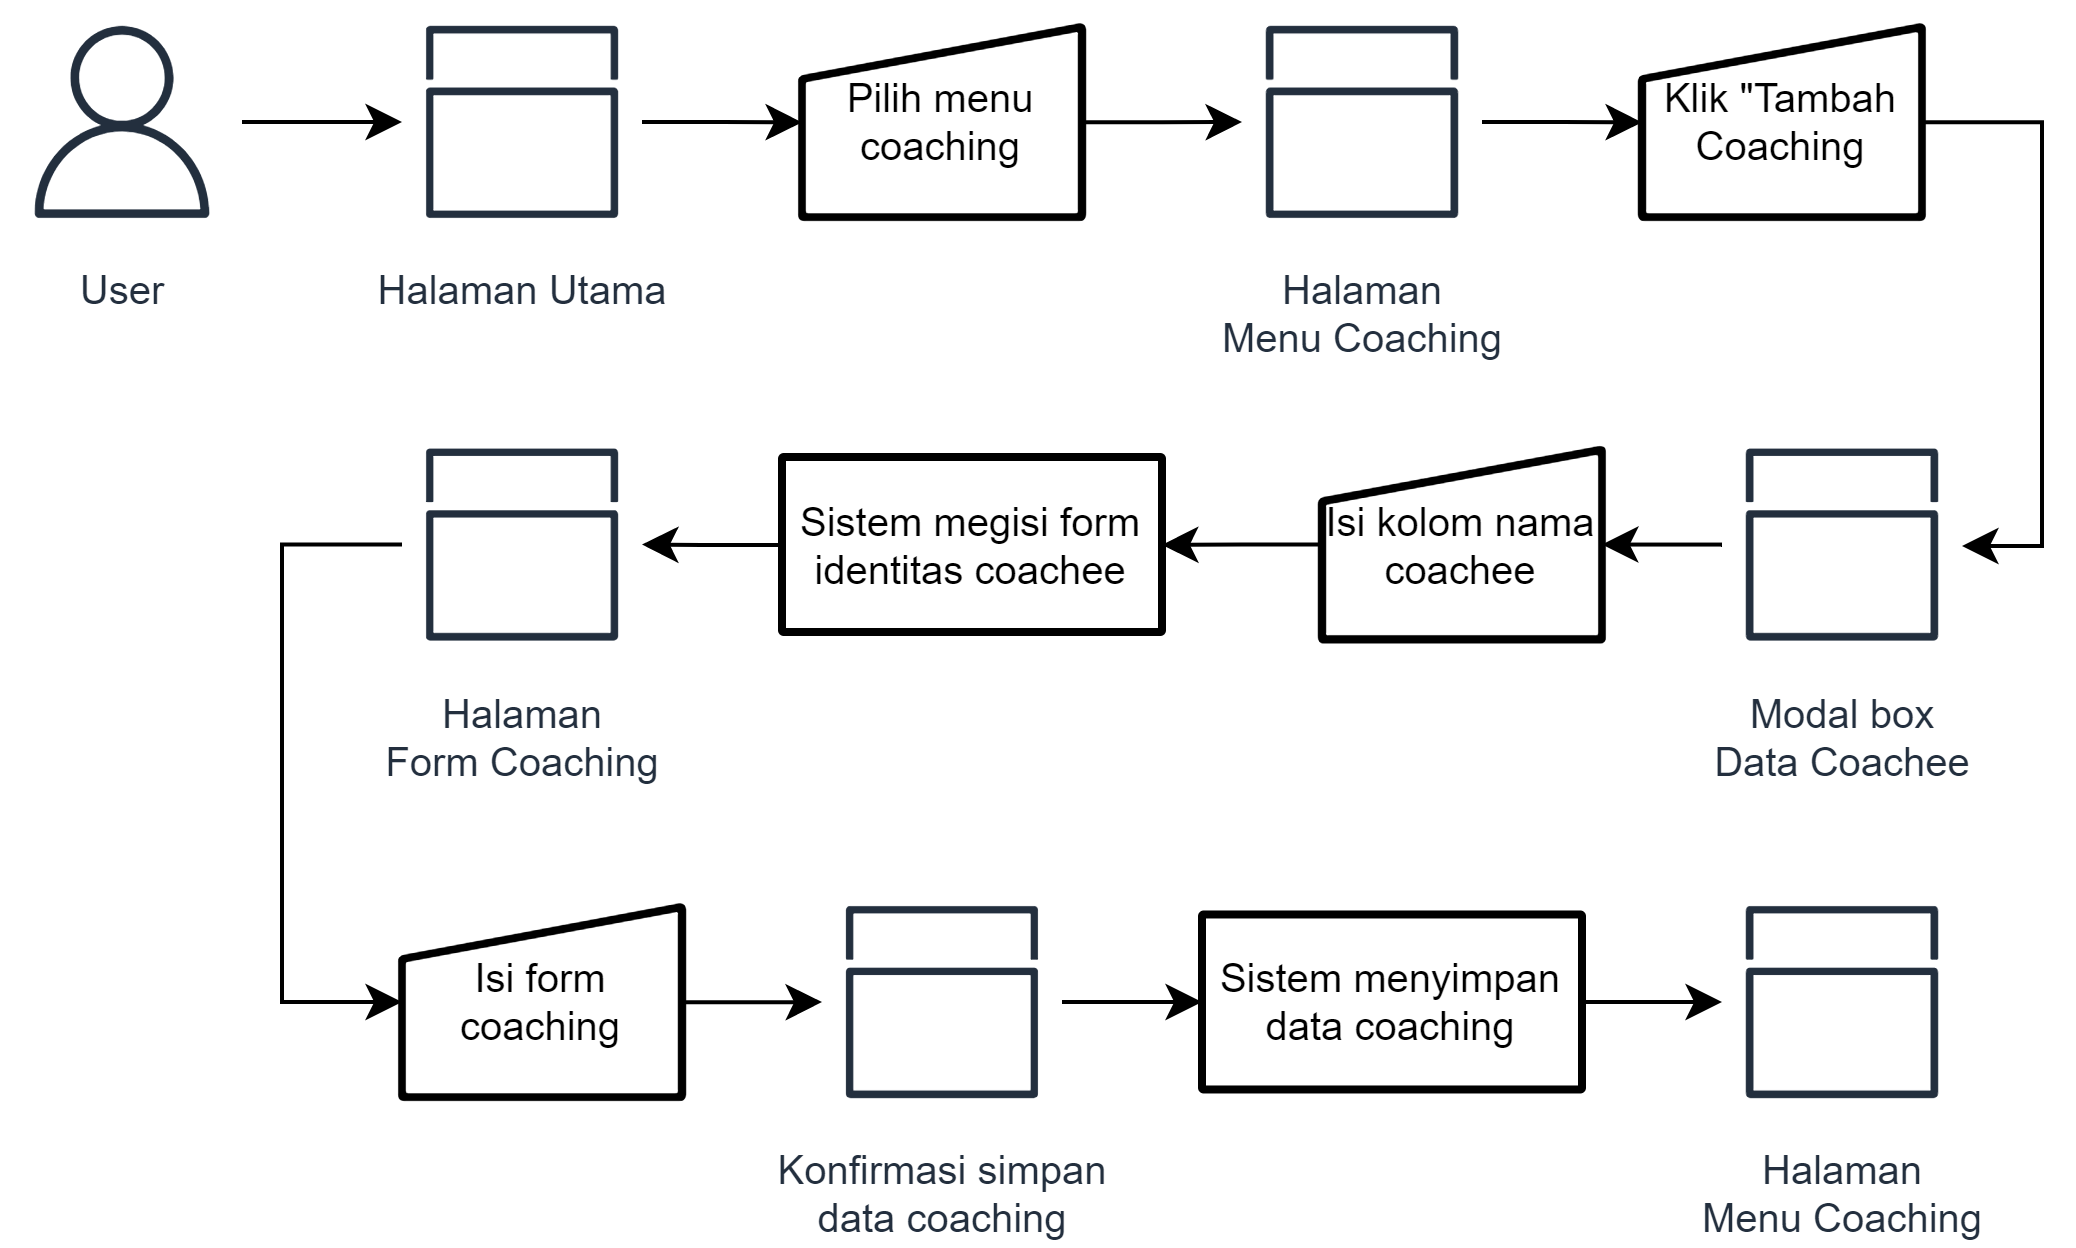

The diagram above was exported from draw.io. Its source (the exported page's mxGraphModel, read from the mxfile embedded in the PNG):
<mxGraphModel dx="789" dy="512" grid="1" gridSize="10" guides="1" tooltips="1" connect="1" arrows="1" fold="1" page="1" pageScale="1" pageWidth="850" pageHeight="1100" math="0" shadow="0">
  <root>
    <mxCell id="0" />
    <mxCell id="1" parent="0" />
    <mxCell id="2" value="" style="group" vertex="1" connectable="0" parent="1">
      <mxGeometry x="170" y="320" width="510" height="280" as="geometry" />
    </mxCell>
    <mxCell id="3" value="User" style="sketch=0;outlineConnect=0;fontColor=#232F3E;gradientColor=none;strokeColor=#232F3E;fillColor=#ffffff;dashed=0;verticalLabelPosition=bottom;verticalAlign=top;align=center;html=1;fontSize=10;fontStyle=0;aspect=fixed;shape=mxgraph.aws4.resourceIcon;resIcon=mxgraph.aws4.user;" vertex="1" parent="2">
      <mxGeometry width="60" height="60" as="geometry" />
    </mxCell>
    <mxCell id="4" value="Halaman Utama" style="sketch=0;outlineConnect=0;fontColor=#232F3E;gradientColor=none;strokeColor=#232F3E;fillColor=#ffffff;dashed=0;verticalLabelPosition=bottom;verticalAlign=top;align=center;html=1;fontSize=10;fontStyle=0;aspect=fixed;shape=mxgraph.aws4.resourceIcon;resIcon=mxgraph.aws4.apps;" vertex="1" parent="2">
      <mxGeometry x="100" width="60" height="60" as="geometry" />
    </mxCell>
    <mxCell id="5" style="edgeStyle=orthogonalEdgeStyle;rounded=0;orthogonalLoop=1;jettySize=auto;html=1;fontSize=10;" edge="1" parent="2" source="3" target="4">
      <mxGeometry relative="1" as="geometry" />
    </mxCell>
    <mxCell id="6" value="Pilih menu coaching" style="html=1;strokeWidth=2;shape=manualInput;whiteSpace=wrap;rounded=1;size=13;arcSize=1;shadow=0;glass=0;sketch=0;fontSize=10;" vertex="1" parent="2">
      <mxGeometry x="200" y="6.25" width="70" height="47.5" as="geometry" />
    </mxCell>
    <mxCell id="7" value="" style="edgeStyle=orthogonalEdgeStyle;rounded=0;orthogonalLoop=1;jettySize=auto;html=1;fontSize=10;" edge="1" parent="2" source="4" target="6">
      <mxGeometry relative="1" as="geometry" />
    </mxCell>
    <mxCell id="8" value="Halaman&lt;br style=&quot;font-size: 10px;&quot;&gt;Menu Coaching" style="sketch=0;outlineConnect=0;fontColor=#232F3E;gradientColor=none;strokeColor=#232F3E;fillColor=#ffffff;dashed=0;verticalLabelPosition=bottom;verticalAlign=top;align=center;html=1;fontSize=10;fontStyle=0;aspect=fixed;shape=mxgraph.aws4.resourceIcon;resIcon=mxgraph.aws4.apps;" vertex="1" parent="2">
      <mxGeometry x="310" width="60" height="60" as="geometry" />
    </mxCell>
    <mxCell id="9" value="" style="edgeStyle=orthogonalEdgeStyle;rounded=0;orthogonalLoop=1;jettySize=auto;html=1;fontSize=10;" edge="1" parent="2" source="6" target="8">
      <mxGeometry relative="1" as="geometry" />
    </mxCell>
    <mxCell id="10" value="Klik &quot;Tambah Coaching" style="html=1;strokeWidth=2;shape=manualInput;whiteSpace=wrap;rounded=1;size=13;arcSize=1;shadow=0;glass=0;sketch=0;fontSize=10;" vertex="1" parent="2">
      <mxGeometry x="410" y="6.25" width="70" height="47.5" as="geometry" />
    </mxCell>
    <mxCell id="11" value="" style="edgeStyle=orthogonalEdgeStyle;rounded=0;orthogonalLoop=1;jettySize=auto;html=1;fontSize=10;" edge="1" parent="2" source="8" target="10">
      <mxGeometry relative="1" as="geometry" />
    </mxCell>
    <mxCell id="12" value="Isi kolom nama coachee" style="html=1;strokeWidth=2;shape=manualInput;whiteSpace=wrap;rounded=1;size=13;arcSize=1;shadow=0;glass=0;sketch=0;fontSize=10;" vertex="1" parent="2">
      <mxGeometry x="330" y="111.88" width="70" height="47.5" as="geometry" />
    </mxCell>
    <mxCell id="13" value="Sistem megisi form identitas coachee" style="whiteSpace=wrap;html=1;fontSize=10;strokeWidth=2;rounded=1;arcSize=1;shadow=0;glass=0;sketch=0;" vertex="1" parent="2">
      <mxGeometry x="195" y="113.75" width="95" height="43.75" as="geometry" />
    </mxCell>
    <mxCell id="14" value="" style="edgeStyle=orthogonalEdgeStyle;rounded=0;orthogonalLoop=1;jettySize=auto;html=1;fontSize=10;" edge="1" parent="2" source="12" target="13">
      <mxGeometry relative="1" as="geometry" />
    </mxCell>
    <mxCell id="15" value="Halaman&lt;br&gt;Form Coaching" style="sketch=0;outlineConnect=0;fontColor=#232F3E;gradientColor=none;strokeColor=#232F3E;fillColor=#ffffff;dashed=0;verticalLabelPosition=bottom;verticalAlign=top;align=center;html=1;fontSize=10;fontStyle=0;aspect=fixed;shape=mxgraph.aws4.resourceIcon;resIcon=mxgraph.aws4.apps;" vertex="1" parent="2">
      <mxGeometry x="100" y="105.63" width="60" height="60" as="geometry" />
    </mxCell>
    <mxCell id="16" value="" style="edgeStyle=orthogonalEdgeStyle;rounded=0;orthogonalLoop=1;jettySize=auto;html=1;fontSize=10;" edge="1" parent="2" source="13" target="15">
      <mxGeometry relative="1" as="geometry" />
    </mxCell>
    <mxCell id="17" value="Isi form coaching" style="html=1;strokeWidth=2;shape=manualInput;whiteSpace=wrap;rounded=1;size=13;arcSize=1;shadow=0;glass=0;sketch=0;fontSize=10;" vertex="1" parent="2">
      <mxGeometry x="100" y="226.25" width="70" height="47.5" as="geometry" />
    </mxCell>
    <mxCell id="18" style="edgeStyle=orthogonalEdgeStyle;rounded=0;orthogonalLoop=1;jettySize=auto;html=1;entryX=0;entryY=0.5;entryDx=0;entryDy=0;fontSize=10;" edge="1" parent="2" source="15" target="17">
      <mxGeometry relative="1" as="geometry">
        <Array as="points">
          <mxPoint x="70" y="136" />
          <mxPoint x="70" y="250" />
        </Array>
      </mxGeometry>
    </mxCell>
    <mxCell id="19" value="" style="edgeStyle=orthogonalEdgeStyle;rounded=0;orthogonalLoop=1;jettySize=auto;html=1;fontSize=10;" edge="1" parent="2" source="20" target="12">
      <mxGeometry relative="1" as="geometry" />
    </mxCell>
    <mxCell id="20" value="Modal box&lt;br&gt;Data Coachee" style="sketch=0;outlineConnect=0;fontColor=#232F3E;gradientColor=none;strokeColor=#232F3E;fillColor=#ffffff;dashed=0;verticalLabelPosition=bottom;verticalAlign=top;align=center;html=1;fontSize=10;fontStyle=0;aspect=fixed;shape=mxgraph.aws4.resourceIcon;resIcon=mxgraph.aws4.apps;" vertex="1" parent="2">
      <mxGeometry x="430" y="105.63" width="60" height="60" as="geometry" />
    </mxCell>
    <mxCell id="21" style="edgeStyle=orthogonalEdgeStyle;rounded=0;orthogonalLoop=1;jettySize=auto;html=1;fontSize=10;" edge="1" parent="2" source="10" target="20">
      <mxGeometry relative="1" as="geometry">
        <mxPoint x="550" y="50" as="targetPoint" />
        <Array as="points">
          <mxPoint x="510" y="30" />
          <mxPoint x="510" y="136" />
        </Array>
      </mxGeometry>
    </mxCell>
    <mxCell id="22" value="Konfirmasi simpan&lt;br&gt;data coaching" style="sketch=0;outlineConnect=0;fontColor=#232F3E;gradientColor=none;strokeColor=#232F3E;fillColor=#ffffff;dashed=0;verticalLabelPosition=bottom;verticalAlign=top;align=center;html=1;fontSize=10;fontStyle=0;aspect=fixed;shape=mxgraph.aws4.resourceIcon;resIcon=mxgraph.aws4.apps;" vertex="1" parent="2">
      <mxGeometry x="205" y="220" width="60" height="60" as="geometry" />
    </mxCell>
    <mxCell id="23" value="" style="edgeStyle=orthogonalEdgeStyle;rounded=0;orthogonalLoop=1;jettySize=auto;html=1;fontSize=10;" edge="1" parent="2" source="17" target="22">
      <mxGeometry relative="1" as="geometry" />
    </mxCell>
    <mxCell id="24" value="Halaman&lt;br&gt;Menu Coaching" style="sketch=0;outlineConnect=0;fontColor=#232F3E;gradientColor=none;strokeColor=#232F3E;fillColor=#ffffff;dashed=0;verticalLabelPosition=bottom;verticalAlign=top;align=center;html=1;fontSize=10;fontStyle=0;aspect=fixed;shape=mxgraph.aws4.resourceIcon;resIcon=mxgraph.aws4.apps;" vertex="1" parent="2">
      <mxGeometry x="430" y="220" width="60" height="60" as="geometry" />
    </mxCell>
    <mxCell id="25" value="" style="edgeStyle=orthogonalEdgeStyle;rounded=0;orthogonalLoop=1;jettySize=auto;html=1;fontSize=10;" edge="1" parent="2" source="26" target="24">
      <mxGeometry relative="1" as="geometry" />
    </mxCell>
    <mxCell id="26" value="Sistem menyimpan data coaching" style="whiteSpace=wrap;html=1;fontSize=10;strokeWidth=2;rounded=1;arcSize=1;shadow=0;glass=0;sketch=0;" vertex="1" parent="2">
      <mxGeometry x="300" y="228.12" width="95" height="43.75" as="geometry" />
    </mxCell>
    <mxCell id="27" value="" style="edgeStyle=orthogonalEdgeStyle;rounded=0;orthogonalLoop=1;jettySize=auto;html=1;fontSize=10;" edge="1" parent="2" source="22" target="26">
      <mxGeometry relative="1" as="geometry" />
    </mxCell>
  </root>
</mxGraphModel>